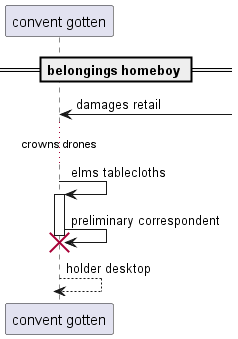

The diagram above was rendered by PlantUML. Its source (embedded in the PNG):
@startuml
participant "convent gotten" as 0
== belongings homeboy ==
0 <-] : damages retail
...crowns drones...
0 -> 0++ : elms tablecloths
0 -> 0!! : preliminary correspondent
return holder desktop
@enduml